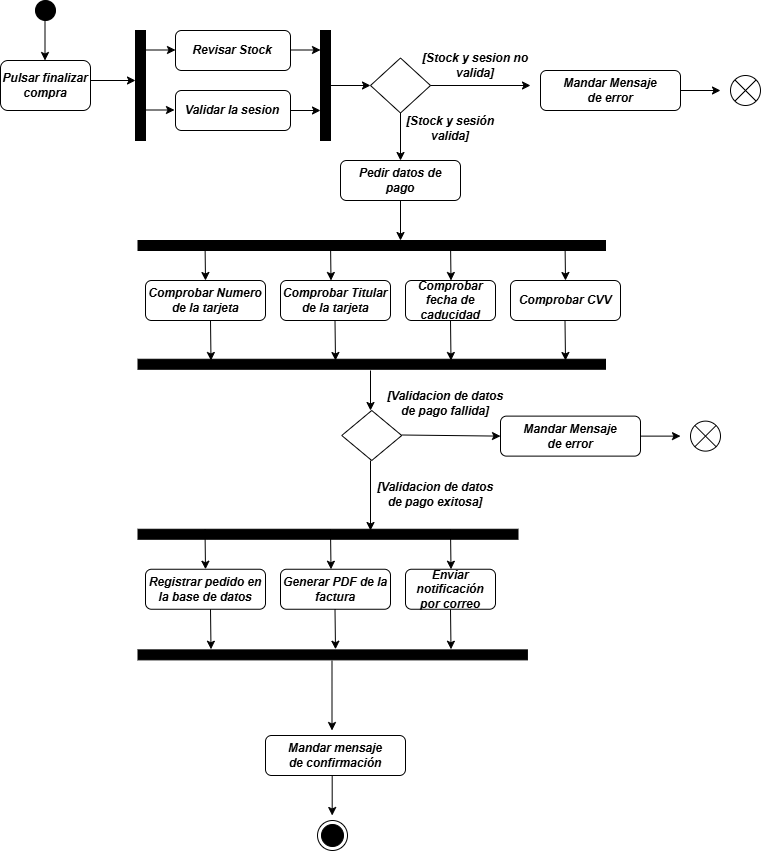

The diagram above was exported from draw.io. Its source (the exported page's mxGraphModel, read from the mxfile embedded in the PNG):
<mxGraphModel dx="1518" dy="776" grid="1" gridSize="10" guides="1" tooltips="1" connect="1" arrows="1" fold="1" page="1" pageScale="1" pageWidth="827" pageHeight="1169" math="0" shadow="0">
  <root>
    <mxCell id="0" />
    <mxCell id="1" parent="0" />
    <mxCell id="1pdZ9-se8ZLfTxWLJW43-1" parent="1" style="ellipse;whiteSpace=wrap;html=1;aspect=fixed;fillColor=#000000;" value="" vertex="1">
      <mxGeometry height="20" width="20" x="25" y="50" as="geometry" />
    </mxCell>
    <mxCell id="1pdZ9-se8ZLfTxWLJW43-2" edge="1" parent="1" style="endArrow=classic;html=1;rounded=0;" value="">
      <mxGeometry height="50" relative="1" width="50" as="geometry">
        <mxPoint x="34.5" y="60" as="sourcePoint" />
        <mxPoint x="34.5" y="110" as="targetPoint" />
      </mxGeometry>
    </mxCell>
    <mxCell id="1pdZ9-se8ZLfTxWLJW43-3" parent="1" style="rounded=1;whiteSpace=wrap;html=1;" value="" vertex="1">
      <mxGeometry height="50" width="90" x="-10" y="110" as="geometry" />
    </mxCell>
    <mxCell id="1pdZ9-se8ZLfTxWLJW43-4" parent="1" style="text;html=1;whiteSpace=wrap;strokeColor=none;fillColor=none;align=center;verticalAlign=middle;rounded=0;" value="&lt;b&gt;&lt;i&gt;Pulsar finalizar compra&lt;/i&gt;&lt;/b&gt;" vertex="1">
      <mxGeometry height="30" width="90" x="-10" y="120" as="geometry" />
    </mxCell>
    <mxCell id="1pdZ9-se8ZLfTxWLJW43-5" edge="1" parent="1" style="endArrow=classic;html=1;rounded=0;" value="">
      <mxGeometry height="50" relative="1" width="50" as="geometry">
        <mxPoint x="80" y="130" as="sourcePoint" />
        <mxPoint x="125" y="130" as="targetPoint" />
      </mxGeometry>
    </mxCell>
    <mxCell id="1pdZ9-se8ZLfTxWLJW43-9" parent="1" style="html=1;points=[[0,0,0,0,5],[0,1,0,0,-5],[1,0,0,0,5],[1,1,0,0,-5]];perimeter=orthogonalPerimeter;outlineConnect=0;targetShapes=umlLifeline;portConstraint=eastwest;newEdgeStyle={&quot;curved&quot;:0,&quot;rounded&quot;:0};fillColor=#000000;" value="" vertex="1">
      <mxGeometry height="110" width="10" x="125" y="80" as="geometry" />
    </mxCell>
    <mxCell id="1pdZ9-se8ZLfTxWLJW43-10" parent="1" style="rounded=1;whiteSpace=wrap;html=1;" value="" vertex="1">
      <mxGeometry height="40" width="115" x="165" y="80" as="geometry" />
    </mxCell>
    <mxCell id="1pdZ9-se8ZLfTxWLJW43-11" parent="1" style="rounded=1;whiteSpace=wrap;html=1;" value="" vertex="1">
      <mxGeometry height="40" width="115" x="165" y="140" as="geometry" />
    </mxCell>
    <mxCell id="1pdZ9-se8ZLfTxWLJW43-12" parent="1" style="text;html=1;whiteSpace=wrap;strokeColor=none;fillColor=none;align=center;verticalAlign=middle;rounded=0;" value="&lt;b&gt;&lt;i&gt;Revisar Stock&lt;/i&gt;&lt;/b&gt;" vertex="1">
      <mxGeometry height="30" width="96" x="174" y="85" as="geometry" />
    </mxCell>
    <mxCell id="1pdZ9-se8ZLfTxWLJW43-13" parent="1" style="text;html=1;whiteSpace=wrap;strokeColor=none;fillColor=none;align=center;verticalAlign=middle;rounded=0;" value="&lt;b&gt;&lt;i&gt;Validar la sesion&lt;/i&gt;&lt;/b&gt;" vertex="1">
      <mxGeometry height="30" width="116" x="164" y="145" as="geometry" />
    </mxCell>
    <mxCell id="1pdZ9-se8ZLfTxWLJW43-14" edge="1" parent="1" style="endArrow=classic;html=1;rounded=0;" value="">
      <mxGeometry height="50" relative="1" width="50" as="geometry">
        <mxPoint x="135" y="99.5" as="sourcePoint" />
        <mxPoint x="165" y="99.5" as="targetPoint" />
      </mxGeometry>
    </mxCell>
    <mxCell id="1pdZ9-se8ZLfTxWLJW43-15" edge="1" parent="1" style="endArrow=classic;html=1;rounded=0;" value="">
      <mxGeometry height="50" relative="1" width="50" as="geometry">
        <mxPoint x="134" y="159.5" as="sourcePoint" />
        <mxPoint x="164" y="159.5" as="targetPoint" />
      </mxGeometry>
    </mxCell>
    <mxCell id="1pdZ9-se8ZLfTxWLJW43-17" edge="1" parent="1" style="endArrow=classic;html=1;rounded=0;" value="">
      <mxGeometry height="50" relative="1" width="50" as="geometry">
        <mxPoint x="280" y="160" as="sourcePoint" />
        <mxPoint x="310" y="160" as="targetPoint" />
      </mxGeometry>
    </mxCell>
    <mxCell id="1pdZ9-se8ZLfTxWLJW43-18" edge="1" parent="1" style="endArrow=classic;html=1;rounded=0;" value="">
      <mxGeometry height="50" relative="1" width="50" as="geometry">
        <mxPoint x="280" y="99.5" as="sourcePoint" />
        <mxPoint x="310" y="99.5" as="targetPoint" />
      </mxGeometry>
    </mxCell>
    <mxCell id="1pdZ9-se8ZLfTxWLJW43-19" parent="1" style="html=1;points=[[0,0,0,0,5],[0,1,0,0,-5],[1,0,0,0,5],[1,1,0,0,-5]];perimeter=orthogonalPerimeter;outlineConnect=0;targetShapes=umlLifeline;portConstraint=eastwest;newEdgeStyle={&quot;curved&quot;:0,&quot;rounded&quot;:0};fillColor=#000000;" value="" vertex="1">
      <mxGeometry height="110" width="10" x="310" y="80" as="geometry" />
    </mxCell>
    <mxCell id="1pdZ9-se8ZLfTxWLJW43-20" edge="1" parent="1" style="endArrow=classic;html=1;rounded=0;" value="">
      <mxGeometry height="50" relative="1" width="50" as="geometry">
        <mxPoint x="320" y="135" as="sourcePoint" />
        <mxPoint x="360" y="135" as="targetPoint" />
      </mxGeometry>
    </mxCell>
    <mxCell id="1pdZ9-se8ZLfTxWLJW43-21" parent="1" style="rhombus;whiteSpace=wrap;html=1;" value="" vertex="1">
      <mxGeometry height="55" width="60" x="360" y="107.5" as="geometry" />
    </mxCell>
    <mxCell id="1pdZ9-se8ZLfTxWLJW43-22" edge="1" parent="1" style="endArrow=classic;html=1;rounded=0;" value="">
      <mxGeometry height="50" relative="1" width="50" as="geometry">
        <mxPoint x="390" y="162.5" as="sourcePoint" />
        <mxPoint x="390" y="210" as="targetPoint" />
      </mxGeometry>
    </mxCell>
    <mxCell id="1pdZ9-se8ZLfTxWLJW43-23" parent="1" style="text;html=1;whiteSpace=wrap;strokeColor=none;fillColor=none;align=center;verticalAlign=middle;rounded=0;" value="&lt;b&gt;&lt;i&gt;[Stock y sesión valida]&lt;/i&gt;&lt;/b&gt;" vertex="1">
      <mxGeometry height="30" width="100" x="390" y="162.5" as="geometry" />
    </mxCell>
    <mxCell id="1pdZ9-se8ZLfTxWLJW43-24" edge="1" parent="1" style="endArrow=classic;html=1;rounded=0;" value="">
      <mxGeometry height="50" relative="1" width="50" as="geometry">
        <mxPoint x="420" y="135" as="sourcePoint" />
        <mxPoint x="520" y="135" as="targetPoint" />
      </mxGeometry>
    </mxCell>
    <mxCell id="1pdZ9-se8ZLfTxWLJW43-26" parent="1" style="text;html=1;whiteSpace=wrap;strokeColor=none;fillColor=none;align=center;verticalAlign=middle;rounded=0;" value="&lt;b&gt;&lt;i&gt;[Stock y sesion no valida]&lt;/i&gt;&lt;/b&gt;" vertex="1">
      <mxGeometry height="30" width="110" x="410" y="100" as="geometry" />
    </mxCell>
    <mxCell id="1pdZ9-se8ZLfTxWLJW43-27" parent="1" style="rounded=1;whiteSpace=wrap;html=1;" value="" vertex="1">
      <mxGeometry height="40" width="140" x="530" y="120" as="geometry" />
    </mxCell>
    <mxCell id="1pdZ9-se8ZLfTxWLJW43-28" parent="1" style="text;html=1;whiteSpace=wrap;strokeColor=none;fillColor=none;align=center;verticalAlign=middle;rounded=0;" value="&lt;b&gt;&lt;i&gt;Mandar Mensaje de error&lt;/i&gt;&lt;/b&gt;" vertex="1">
      <mxGeometry height="30" width="100" x="550" y="125" as="geometry" />
    </mxCell>
    <mxCell id="1pdZ9-se8ZLfTxWLJW43-29" edge="1" parent="1" style="endArrow=classic;html=1;rounded=0;" value="">
      <mxGeometry height="50" relative="1" width="50" as="geometry">
        <mxPoint x="670" y="140" as="sourcePoint" />
        <mxPoint x="710" y="140" as="targetPoint" />
      </mxGeometry>
    </mxCell>
    <mxCell id="1pdZ9-se8ZLfTxWLJW43-66" parent="1" style="rounded=1;whiteSpace=wrap;html=1;" value="" vertex="1">
      <mxGeometry height="40" width="120" x="330" y="210" as="geometry" />
    </mxCell>
    <mxCell id="1pdZ9-se8ZLfTxWLJW43-67" parent="1" style="text;html=1;whiteSpace=wrap;strokeColor=none;fillColor=none;align=center;verticalAlign=middle;rounded=0;" value="&lt;b&gt;&lt;i&gt;Pedir datos de pago&lt;/i&gt;&lt;/b&gt;" vertex="1">
      <mxGeometry height="30" width="100" x="340" y="215" as="geometry" />
    </mxCell>
    <mxCell id="1pdZ9-se8ZLfTxWLJW43-68" edge="1" parent="1" style="endArrow=classic;html=1;rounded=0;" value="">
      <mxGeometry height="50" relative="1" width="50" as="geometry">
        <mxPoint x="390" y="250" as="sourcePoint" />
        <mxPoint x="390" y="290" as="targetPoint" />
      </mxGeometry>
    </mxCell>
    <mxCell id="1pdZ9-se8ZLfTxWLJW43-69" parent="1" style="html=1;points=[[0,0,0,0,5],[0,1,0,0,-5],[1,0,0,0,5],[1,1,0,0,-5]];perimeter=orthogonalPerimeter;outlineConnect=0;targetShapes=umlLifeline;portConstraint=eastwest;newEdgeStyle={&quot;curved&quot;:0,&quot;rounded&quot;:0};fillColor=#000000;rotation=-90;" value="" vertex="1">
      <mxGeometry height="467.5" width="10" x="356.25" y="61.25" as="geometry" />
    </mxCell>
    <mxCell id="1pdZ9-se8ZLfTxWLJW43-70" parent="1" style="rounded=1;whiteSpace=wrap;html=1;" value="&lt;b&gt;&lt;i&gt;Comprobar Numero de la tarjeta&lt;/i&gt;&lt;/b&gt;" vertex="1">
      <mxGeometry height="40" width="120" x="135" y="330" as="geometry" />
    </mxCell>
    <mxCell id="1pdZ9-se8ZLfTxWLJW43-71" parent="1" style="rounded=1;whiteSpace=wrap;html=1;" value="&lt;b&gt;&lt;i&gt;Comprobar Titular de la tarjeta&lt;/i&gt;&lt;/b&gt;" vertex="1">
      <mxGeometry height="40" width="110" x="270" y="330" as="geometry" />
    </mxCell>
    <mxCell id="1pdZ9-se8ZLfTxWLJW43-72" parent="1" style="rounded=1;whiteSpace=wrap;html=1;" value="&lt;b&gt;&lt;i&gt;Comprobar fecha de caducidad&lt;/i&gt;&lt;/b&gt;" vertex="1">
      <mxGeometry height="40" width="90" x="395" y="330" as="geometry" />
    </mxCell>
    <mxCell id="1pdZ9-se8ZLfTxWLJW43-73" parent="1" style="rounded=1;whiteSpace=wrap;html=1;" value="&lt;b&gt;&lt;i&gt;Comprobar CVV&lt;/i&gt;&lt;/b&gt;" vertex="1">
      <mxGeometry height="40" width="110" x="500" y="330" as="geometry" />
    </mxCell>
    <mxCell id="1pdZ9-se8ZLfTxWLJW43-74" edge="1" parent="1" style="endArrow=classic;html=1;rounded=0;entryX=0.5;entryY=0;entryDx=0;entryDy=0;" target="1pdZ9-se8ZLfTxWLJW43-70" value="">
      <mxGeometry height="50" relative="1" width="50" as="geometry">
        <mxPoint x="194.5" y="290" as="sourcePoint" />
        <mxPoint x="194.5" y="320" as="targetPoint" />
      </mxGeometry>
    </mxCell>
    <mxCell id="1pdZ9-se8ZLfTxWLJW43-75" edge="1" parent="1" style="endArrow=classic;html=1;rounded=0;entryX=0.5;entryY=0;entryDx=0;entryDy=0;" value="">
      <mxGeometry height="50" relative="1" width="50" as="geometry">
        <mxPoint x="320" y="290" as="sourcePoint" />
        <mxPoint x="320.5" y="330" as="targetPoint" />
      </mxGeometry>
    </mxCell>
    <mxCell id="1pdZ9-se8ZLfTxWLJW43-76" edge="1" parent="1" style="endArrow=classic;html=1;rounded=0;entryX=0.5;entryY=0;entryDx=0;entryDy=0;" value="">
      <mxGeometry height="50" relative="1" width="50" as="geometry">
        <mxPoint x="440" y="290" as="sourcePoint" />
        <mxPoint x="440.5" y="330" as="targetPoint" />
      </mxGeometry>
    </mxCell>
    <mxCell id="1pdZ9-se8ZLfTxWLJW43-77" edge="1" parent="1" style="endArrow=classic;html=1;rounded=0;entryX=0.5;entryY=0;entryDx=0;entryDy=0;" value="">
      <mxGeometry height="50" relative="1" width="50" as="geometry">
        <mxPoint x="554.5" y="290" as="sourcePoint" />
        <mxPoint x="555" y="330" as="targetPoint" />
      </mxGeometry>
    </mxCell>
    <mxCell id="1pdZ9-se8ZLfTxWLJW43-78" edge="1" parent="1" style="endArrow=classic;html=1;rounded=0;entryX=0.5;entryY=0;entryDx=0;entryDy=0;" value="">
      <mxGeometry height="50" relative="1" width="50" as="geometry">
        <mxPoint x="200" y="370" as="sourcePoint" />
        <mxPoint x="200.5" y="410" as="targetPoint" />
      </mxGeometry>
    </mxCell>
    <mxCell id="1pdZ9-se8ZLfTxWLJW43-79" edge="1" parent="1" style="endArrow=classic;html=1;rounded=0;entryX=0.5;entryY=0;entryDx=0;entryDy=0;" value="">
      <mxGeometry height="50" relative="1" width="50" as="geometry">
        <mxPoint x="324.5" y="370" as="sourcePoint" />
        <mxPoint x="325" y="410" as="targetPoint" />
      </mxGeometry>
    </mxCell>
    <mxCell id="1pdZ9-se8ZLfTxWLJW43-80" edge="1" parent="1" style="endArrow=classic;html=1;rounded=0;entryX=0.5;entryY=0;entryDx=0;entryDy=0;" value="">
      <mxGeometry height="50" relative="1" width="50" as="geometry">
        <mxPoint x="440" y="370" as="sourcePoint" />
        <mxPoint x="440.5" y="410" as="targetPoint" />
      </mxGeometry>
    </mxCell>
    <mxCell id="1pdZ9-se8ZLfTxWLJW43-81" edge="1" parent="1" style="endArrow=classic;html=1;rounded=0;entryX=0.5;entryY=0;entryDx=0;entryDy=0;" value="">
      <mxGeometry height="50" relative="1" width="50" as="geometry">
        <mxPoint x="554.5" y="370" as="sourcePoint" />
        <mxPoint x="555" y="410" as="targetPoint" />
      </mxGeometry>
    </mxCell>
    <mxCell id="1pdZ9-se8ZLfTxWLJW43-82" parent="1" style="html=1;points=[[0,0,0,0,5],[0,1,0,0,-5],[1,0,0,0,5],[1,1,0,0,-5]];perimeter=orthogonalPerimeter;outlineConnect=0;targetShapes=umlLifeline;portConstraint=eastwest;newEdgeStyle={&quot;curved&quot;:0,&quot;rounded&quot;:0};fillColor=#000000;rotation=-90;" value="" vertex="1">
      <mxGeometry height="467.5" width="10" x="356.25" y="180" as="geometry" />
    </mxCell>
    <mxCell id="1pdZ9-se8ZLfTxWLJW43-83" edge="1" parent="1" style="endArrow=classic;html=1;rounded=0;" value="">
      <mxGeometry height="50" relative="1" width="50" as="geometry">
        <mxPoint x="360" y="420" as="sourcePoint" />
        <mxPoint x="360" y="460" as="targetPoint" />
      </mxGeometry>
    </mxCell>
    <mxCell id="1pdZ9-se8ZLfTxWLJW43-84" parent="1" style="rhombus;whiteSpace=wrap;html=1;" value="" vertex="1">
      <mxGeometry height="50" width="60" x="331.25" y="460" as="geometry" />
    </mxCell>
    <mxCell id="1pdZ9-se8ZLfTxWLJW43-85" edge="1" parent="1" style="endArrow=classic;html=1;rounded=0;" value="">
      <mxGeometry height="50" relative="1" width="50" as="geometry">
        <mxPoint x="360" y="510" as="sourcePoint" />
        <mxPoint x="360" y="580" as="targetPoint" />
      </mxGeometry>
    </mxCell>
    <mxCell id="1pdZ9-se8ZLfTxWLJW43-86" parent="1" style="text;html=1;whiteSpace=wrap;strokeColor=none;fillColor=none;align=center;verticalAlign=middle;rounded=0;rotation=0;" value="&lt;b&gt;&lt;i&gt;[Validacion de datos de pago exitosa]&lt;/i&gt;&lt;/b&gt;" vertex="1">
      <mxGeometry height="30" width="130" x="360" y="528.75" as="geometry" />
    </mxCell>
    <mxCell id="1pdZ9-se8ZLfTxWLJW43-87" edge="1" parent="1" style="endArrow=classic;html=1;rounded=0;entryX=0;entryY=0.5;entryDx=0;entryDy=0;" target="1pdZ9-se8ZLfTxWLJW43-89" value="">
      <mxGeometry height="50" relative="1" width="50" as="geometry">
        <mxPoint x="391.25" y="484.5" as="sourcePoint" />
        <mxPoint x="480" y="485" as="targetPoint" />
      </mxGeometry>
    </mxCell>
    <mxCell id="1pdZ9-se8ZLfTxWLJW43-88" parent="1" style="text;html=1;whiteSpace=wrap;strokeColor=none;fillColor=none;align=center;verticalAlign=middle;rounded=0;" value="&lt;b&gt;&lt;i&gt;[Validacion de datos de pago fallida]&lt;/i&gt;&lt;/b&gt;" vertex="1">
      <mxGeometry height="30" width="130" x="370" y="438.12" as="geometry" />
    </mxCell>
    <mxCell id="1pdZ9-se8ZLfTxWLJW43-89" parent="1" style="rounded=1;whiteSpace=wrap;html=1;" value="" vertex="1">
      <mxGeometry height="40" width="140" x="490" y="465.62" as="geometry" />
    </mxCell>
    <mxCell id="1pdZ9-se8ZLfTxWLJW43-90" parent="1" style="text;html=1;whiteSpace=wrap;strokeColor=none;fillColor=none;align=center;verticalAlign=middle;rounded=0;" value="&lt;b&gt;&lt;i&gt;Mandar Mensaje de error&lt;/i&gt;&lt;/b&gt;" vertex="1">
      <mxGeometry height="30" width="100" x="510" y="470.62" as="geometry" />
    </mxCell>
    <mxCell id="1pdZ9-se8ZLfTxWLJW43-91" edge="1" parent="1" style="endArrow=classic;html=1;rounded=0;" value="">
      <mxGeometry height="50" relative="1" width="50" as="geometry">
        <mxPoint x="630" y="485.62" as="sourcePoint" />
        <mxPoint x="670" y="485.62" as="targetPoint" />
      </mxGeometry>
    </mxCell>
    <mxCell id="1pdZ9-se8ZLfTxWLJW43-108" parent="1" style="html=1;points=[[0,0,0,0,5],[0,1,0,0,-5],[1,0,0,0,5],[1,1,0,0,-5]];perimeter=orthogonalPerimeter;outlineConnect=0;targetShapes=umlLifeline;portConstraint=eastwest;newEdgeStyle={&quot;curved&quot;:0,&quot;rounded&quot;:0};fillColor=#000000;rotation=-90;" value="" vertex="1">
      <mxGeometry height="380" width="10" x="312.5" y="393.75" as="geometry" />
    </mxCell>
    <mxCell id="1pdZ9-se8ZLfTxWLJW43-109" parent="1" style="rounded=1;whiteSpace=wrap;html=1;" value="&lt;b&gt;&lt;i&gt;Registrar pedido en la base de datos&lt;/i&gt;&lt;/b&gt;" vertex="1">
      <mxGeometry height="40" width="120" x="135" y="618.75" as="geometry" />
    </mxCell>
    <mxCell id="1pdZ9-se8ZLfTxWLJW43-110" parent="1" style="rounded=1;whiteSpace=wrap;html=1;" value="&lt;b&gt;&lt;i&gt;Generar PDF de la factura&lt;/i&gt;&lt;/b&gt;" vertex="1">
      <mxGeometry height="40" width="110" x="270" y="618.75" as="geometry" />
    </mxCell>
    <mxCell id="1pdZ9-se8ZLfTxWLJW43-111" parent="1" style="rounded=1;whiteSpace=wrap;html=1;" value="&lt;b&gt;&lt;i&gt;Enviar notificación por correo&lt;/i&gt;&lt;/b&gt;" vertex="1">
      <mxGeometry height="40" width="90" x="395" y="618.75" as="geometry" />
    </mxCell>
    <mxCell id="1pdZ9-se8ZLfTxWLJW43-113" edge="1" parent="1" style="endArrow=classic;html=1;rounded=0;entryX=0.5;entryY=0;entryDx=0;entryDy=0;" target="1pdZ9-se8ZLfTxWLJW43-109" value="">
      <mxGeometry height="50" relative="1" width="50" as="geometry">
        <mxPoint x="194.5" y="578.75" as="sourcePoint" />
        <mxPoint x="194.5" y="608.75" as="targetPoint" />
      </mxGeometry>
    </mxCell>
    <mxCell id="1pdZ9-se8ZLfTxWLJW43-114" edge="1" parent="1" style="endArrow=classic;html=1;rounded=0;entryX=0.5;entryY=0;entryDx=0;entryDy=0;" value="">
      <mxGeometry height="50" relative="1" width="50" as="geometry">
        <mxPoint x="320" y="578.75" as="sourcePoint" />
        <mxPoint x="320.5" y="618.75" as="targetPoint" />
      </mxGeometry>
    </mxCell>
    <mxCell id="1pdZ9-se8ZLfTxWLJW43-115" edge="1" parent="1" style="endArrow=classic;html=1;rounded=0;entryX=0.5;entryY=0;entryDx=0;entryDy=0;" value="">
      <mxGeometry height="50" relative="1" width="50" as="geometry">
        <mxPoint x="440" y="578.75" as="sourcePoint" />
        <mxPoint x="440.5" y="618.75" as="targetPoint" />
      </mxGeometry>
    </mxCell>
    <mxCell id="1pdZ9-se8ZLfTxWLJW43-117" edge="1" parent="1" style="endArrow=classic;html=1;rounded=0;entryX=0.5;entryY=0;entryDx=0;entryDy=0;" value="">
      <mxGeometry height="50" relative="1" width="50" as="geometry">
        <mxPoint x="200" y="658.75" as="sourcePoint" />
        <mxPoint x="200.5" y="698.75" as="targetPoint" />
      </mxGeometry>
    </mxCell>
    <mxCell id="1pdZ9-se8ZLfTxWLJW43-118" edge="1" parent="1" style="endArrow=classic;html=1;rounded=0;entryX=0.5;entryY=0;entryDx=0;entryDy=0;" value="">
      <mxGeometry height="50" relative="1" width="50" as="geometry">
        <mxPoint x="324.5" y="658.75" as="sourcePoint" />
        <mxPoint x="325" y="698.75" as="targetPoint" />
      </mxGeometry>
    </mxCell>
    <mxCell id="1pdZ9-se8ZLfTxWLJW43-119" edge="1" parent="1" style="endArrow=classic;html=1;rounded=0;entryX=0.5;entryY=0;entryDx=0;entryDy=0;" value="">
      <mxGeometry height="50" relative="1" width="50" as="geometry">
        <mxPoint x="440" y="658.75" as="sourcePoint" />
        <mxPoint x="440.5" y="698.75" as="targetPoint" />
      </mxGeometry>
    </mxCell>
    <mxCell id="1pdZ9-se8ZLfTxWLJW43-121" parent="1" style="html=1;points=[[0,0,0,0,5],[0,1,0,0,-5],[1,0,0,0,5],[1,1,0,0,-5]];perimeter=orthogonalPerimeter;outlineConnect=0;targetShapes=umlLifeline;portConstraint=eastwest;newEdgeStyle={&quot;curved&quot;:0,&quot;rounded&quot;:0};fillColor=#000000;rotation=-90;" value="" vertex="1">
      <mxGeometry height="389.38" width="10" x="317.19" y="509.68" as="geometry" />
    </mxCell>
    <mxCell id="1pdZ9-se8ZLfTxWLJW43-122" edge="1" parent="1" style="endArrow=classic;html=1;rounded=0;" value="">
      <mxGeometry height="50" relative="1" width="50" as="geometry">
        <mxPoint x="321.5" y="710" as="sourcePoint" />
        <mxPoint x="321.5" y="780" as="targetPoint" />
      </mxGeometry>
    </mxCell>
    <mxCell id="1pdZ9-se8ZLfTxWLJW43-124" parent="1" style="rounded=1;whiteSpace=wrap;html=1;" value="" vertex="1">
      <mxGeometry height="40" width="140" x="255" y="785" as="geometry" />
    </mxCell>
    <mxCell id="1pdZ9-se8ZLfTxWLJW43-125" parent="1" style="text;html=1;whiteSpace=wrap;strokeColor=none;fillColor=none;align=center;verticalAlign=middle;rounded=0;" value="&lt;b&gt;&lt;i&gt;Mandar mensaje de confirmación&lt;/i&gt;&lt;/b&gt;" vertex="1">
      <mxGeometry height="30" width="100" x="275" y="790" as="geometry" />
    </mxCell>
    <mxCell id="1pdZ9-se8ZLfTxWLJW43-126" edge="1" parent="1" style="endArrow=classic;html=1;rounded=0;" value="">
      <mxGeometry height="50" relative="1" width="50" as="geometry">
        <mxPoint x="321.69" y="825" as="sourcePoint" />
        <mxPoint x="321.69" y="865" as="targetPoint" />
      </mxGeometry>
    </mxCell>
    <mxCell id="1pdZ9-se8ZLfTxWLJW43-127" parent="1" style="shape=sumEllipse;perimeter=ellipsePerimeter;html=1;backgroundOutline=1;" value="" vertex="1">
      <mxGeometry height="30" width="30" x="680" y="470.62" as="geometry" />
    </mxCell>
    <mxCell id="1pdZ9-se8ZLfTxWLJW43-128" parent="1" style="ellipse;html=1;shape=endState;fillColor=strokeColor;" value="" vertex="1">
      <mxGeometry height="30" width="30" x="307" y="870" as="geometry" />
    </mxCell>
    <mxCell id="1pdZ9-se8ZLfTxWLJW43-129" parent="1" style="shape=sumEllipse;perimeter=ellipsePerimeter;html=1;backgroundOutline=1;" value="" vertex="1">
      <mxGeometry height="30" width="30" x="720" y="125" as="geometry" />
    </mxCell>
  </root>
</mxGraphModel>